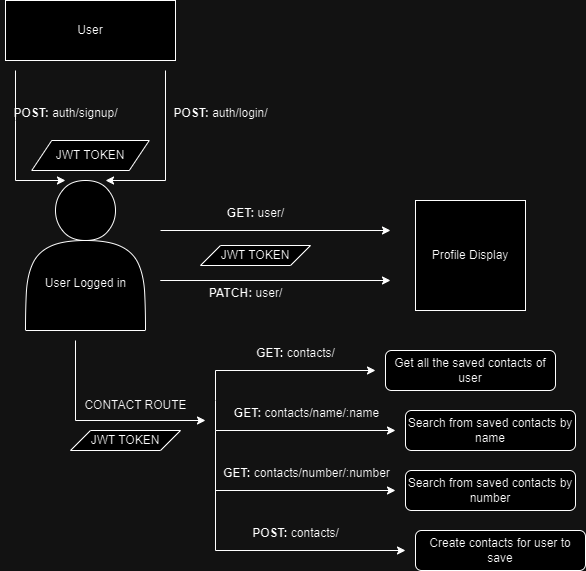

The diagram above was exported from draw.io. Its source (the exported page's mxGraphModel, read from the mxfile embedded in the PNG):
<mxGraphModel dx="1290" dy="564" grid="1" gridSize="10" guides="1" tooltips="1" connect="1" arrows="1" fold="1" page="1" pageScale="1" pageWidth="850" pageHeight="1100" math="0" shadow="0">
  <root>
    <mxCell id="0" />
    <mxCell id="1" parent="0" />
    <mxCell id="5FE2OyEfL4mJxGJUm0FH-2" value="User" style="rounded=0;whiteSpace=wrap;html=1;" parent="1" vertex="1">
      <mxGeometry x="70" y="100" width="170" height="60" as="geometry" />
    </mxCell>
    <mxCell id="5FE2OyEfL4mJxGJUm0FH-3" value="" style="endArrow=classic;html=1;rounded=0;entryX=0.333;entryY=0;entryDx=0;entryDy=0;entryPerimeter=0;" parent="1" target="5FE2OyEfL4mJxGJUm0FH-7" edge="1">
      <mxGeometry width="50" height="50" relative="1" as="geometry">
        <mxPoint x="80" y="170" as="sourcePoint" />
        <mxPoint x="80" y="280" as="targetPoint" />
        <Array as="points">
          <mxPoint x="80" y="220" />
          <mxPoint x="80" y="280" />
        </Array>
      </mxGeometry>
    </mxCell>
    <mxCell id="5FE2OyEfL4mJxGJUm0FH-4" value="" style="endArrow=classic;html=1;rounded=0;entryX=0.667;entryY=0;entryDx=0;entryDy=0;entryPerimeter=0;" parent="1" target="5FE2OyEfL4mJxGJUm0FH-7" edge="1">
      <mxGeometry width="50" height="50" relative="1" as="geometry">
        <mxPoint x="230" y="170" as="sourcePoint" />
        <mxPoint x="230" y="260" as="targetPoint" />
        <Array as="points">
          <mxPoint x="230" y="280" />
        </Array>
      </mxGeometry>
    </mxCell>
    <mxCell id="5FE2OyEfL4mJxGJUm0FH-5" value="&lt;b&gt;POST:&lt;/b&gt;&amp;nbsp;auth/signup/" style="text;html=1;align=center;verticalAlign=middle;resizable=0;points=[];autosize=1;strokeColor=none;fillColor=none;" parent="1" vertex="1">
      <mxGeometry x="65" y="198" width="130" height="30" as="geometry" />
    </mxCell>
    <mxCell id="5FE2OyEfL4mJxGJUm0FH-6" value="&lt;b&gt;POST:&lt;/b&gt;&amp;nbsp;auth/login/" style="text;html=1;align=center;verticalAlign=middle;resizable=0;points=[];autosize=1;strokeColor=none;fillColor=none;" parent="1" vertex="1">
      <mxGeometry x="225" y="198" width="120" height="30" as="geometry" />
    </mxCell>
    <mxCell id="5FE2OyEfL4mJxGJUm0FH-7" value="" style="shape=actor;whiteSpace=wrap;html=1;" parent="1" vertex="1">
      <mxGeometry x="90" y="280" width="120" height="150" as="geometry" />
    </mxCell>
    <mxCell id="5FE2OyEfL4mJxGJUm0FH-9" value="User Logged in&lt;div&gt;&lt;br&gt;&lt;/div&gt;" style="text;html=1;align=center;verticalAlign=middle;resizable=0;points=[];autosize=1;strokeColor=none;fillColor=none;" parent="1" vertex="1">
      <mxGeometry x="100" y="370" width="100" height="40" as="geometry" />
    </mxCell>
    <mxCell id="5FE2OyEfL4mJxGJUm0FH-10" value="" style="endArrow=classic;html=1;rounded=0;" parent="1" edge="1">
      <mxGeometry width="50" height="50" relative="1" as="geometry">
        <mxPoint x="225" y="330" as="sourcePoint" />
        <mxPoint x="455" y="330" as="targetPoint" />
      </mxGeometry>
    </mxCell>
    <mxCell id="5FE2OyEfL4mJxGJUm0FH-11" value="&lt;b&gt;GET:&lt;/b&gt;&amp;nbsp;user/&lt;div&gt;&lt;br&gt;&lt;/div&gt;" style="text;html=1;align=center;verticalAlign=middle;resizable=0;points=[];autosize=1;strokeColor=none;fillColor=none;" parent="1" vertex="1">
      <mxGeometry x="280" y="300" width="80" height="40" as="geometry" />
    </mxCell>
    <mxCell id="5FE2OyEfL4mJxGJUm0FH-12" value="" style="endArrow=classic;html=1;rounded=0;" parent="1" edge="1">
      <mxGeometry width="50" height="50" relative="1" as="geometry">
        <mxPoint x="140" y="440" as="sourcePoint" />
        <mxPoint x="270" y="520" as="targetPoint" />
        <Array as="points">
          <mxPoint x="140" y="520" />
        </Array>
      </mxGeometry>
    </mxCell>
    <mxCell id="5FE2OyEfL4mJxGJUm0FH-20" value="" style="endArrow=classic;html=1;rounded=0;" parent="1" edge="1">
      <mxGeometry width="50" height="50" relative="1" as="geometry">
        <mxPoint x="281" y="380" as="sourcePoint" />
        <mxPoint x="455" y="380" as="targetPoint" />
        <Array as="points">
          <mxPoint x="225" y="380" />
          <mxPoint x="275" y="380" />
          <mxPoint x="435" y="380" />
          <mxPoint x="425" y="380" />
        </Array>
      </mxGeometry>
    </mxCell>
    <mxCell id="5FE2OyEfL4mJxGJUm0FH-21" value="&lt;b&gt;PATCH:&lt;/b&gt;&amp;nbsp;user/&lt;div&gt;&lt;br&gt;&lt;/div&gt;" style="text;html=1;align=center;verticalAlign=middle;resizable=0;points=[];autosize=1;strokeColor=none;fillColor=none;" parent="1" vertex="1">
      <mxGeometry x="260" y="380" width="100" height="40" as="geometry" />
    </mxCell>
    <mxCell id="5FE2OyEfL4mJxGJUm0FH-23" value="Profile Display" style="whiteSpace=wrap;html=1;aspect=fixed;" parent="1" vertex="1">
      <mxGeometry x="480" y="300" width="110" height="110" as="geometry" />
    </mxCell>
    <mxCell id="t9zRPjDw90koJueK_y42-1" value="JWT TOKEN" style="shape=parallelogram;perimeter=parallelogramPerimeter;whiteSpace=wrap;html=1;fixedSize=1;" vertex="1" parent="1">
      <mxGeometry x="96.25" y="240" width="117.5" height="30" as="geometry" />
    </mxCell>
    <mxCell id="t9zRPjDw90koJueK_y42-2" value="JWT TOKEN" style="shape=parallelogram;perimeter=parallelogramPerimeter;whiteSpace=wrap;html=1;fixedSize=1;" vertex="1" parent="1">
      <mxGeometry x="265" y="345" width="110" height="20" as="geometry" />
    </mxCell>
    <mxCell id="t9zRPjDw90koJueK_y42-5" value="" style="endArrow=none;html=1;rounded=0;" edge="1" parent="1">
      <mxGeometry width="50" height="50" relative="1" as="geometry">
        <mxPoint x="280" y="650" as="sourcePoint" />
        <mxPoint x="280" y="470" as="targetPoint" />
        <Array as="points">
          <mxPoint x="280" y="530" />
          <mxPoint x="280" y="500" />
        </Array>
      </mxGeometry>
    </mxCell>
    <mxCell id="t9zRPjDw90koJueK_y42-6" value="JWT TOKEN" style="shape=parallelogram;perimeter=parallelogramPerimeter;whiteSpace=wrap;html=1;fixedSize=1;" vertex="1" parent="1">
      <mxGeometry x="135" y="530" width="110" height="20" as="geometry" />
    </mxCell>
    <mxCell id="t9zRPjDw90koJueK_y42-7" value="CONTACT ROUTE" style="text;html=1;align=center;verticalAlign=middle;resizable=0;points=[];autosize=1;strokeColor=none;fillColor=none;" vertex="1" parent="1">
      <mxGeometry x="135" y="490" width="130" height="30" as="geometry" />
    </mxCell>
    <mxCell id="t9zRPjDw90koJueK_y42-9" value="" style="endArrow=classic;html=1;rounded=0;" edge="1" parent="1">
      <mxGeometry width="50" height="50" relative="1" as="geometry">
        <mxPoint x="280" y="470" as="sourcePoint" />
        <mxPoint x="440" y="470" as="targetPoint" />
        <Array as="points" />
      </mxGeometry>
    </mxCell>
    <mxCell id="t9zRPjDw90koJueK_y42-10" value="&lt;b&gt;GET:&lt;/b&gt;&amp;nbsp;contacts/&lt;div&gt;&lt;br&gt;&lt;/div&gt;" style="text;html=1;align=center;verticalAlign=middle;resizable=0;points=[];autosize=1;strokeColor=none;fillColor=none;" vertex="1" parent="1">
      <mxGeometry x="310" y="440" width="100" height="40" as="geometry" />
    </mxCell>
    <mxCell id="t9zRPjDw90koJueK_y42-11" value="Get all the saved contacts of user" style="rounded=1;whiteSpace=wrap;html=1;" vertex="1" parent="1">
      <mxGeometry x="450" y="450" width="170" height="40" as="geometry" />
    </mxCell>
    <mxCell id="t9zRPjDw90koJueK_y42-12" value="" style="endArrow=classic;html=1;rounded=0;" edge="1" parent="1">
      <mxGeometry width="50" height="50" relative="1" as="geometry">
        <mxPoint x="280" y="530" as="sourcePoint" />
        <mxPoint x="460" y="530" as="targetPoint" />
        <Array as="points" />
      </mxGeometry>
    </mxCell>
    <mxCell id="t9zRPjDw90koJueK_y42-13" value="&lt;b&gt;GET:&lt;/b&gt;&amp;nbsp;contacts/name/:name&lt;div&gt;&lt;br&gt;&lt;/div&gt;" style="text;html=1;align=center;verticalAlign=middle;resizable=0;points=[];autosize=1;strokeColor=none;fillColor=none;" vertex="1" parent="1">
      <mxGeometry x="286" y="500" width="170" height="40" as="geometry" />
    </mxCell>
    <mxCell id="t9zRPjDw90koJueK_y42-15" value="Search from saved contacts by name" style="rounded=1;whiteSpace=wrap;html=1;" vertex="1" parent="1">
      <mxGeometry x="470" y="510" width="170" height="40" as="geometry" />
    </mxCell>
    <mxCell id="t9zRPjDw90koJueK_y42-16" value="" style="endArrow=classic;html=1;rounded=0;" edge="1" parent="1">
      <mxGeometry width="50" height="50" relative="1" as="geometry">
        <mxPoint x="280" y="590" as="sourcePoint" />
        <mxPoint x="460" y="590" as="targetPoint" />
        <Array as="points" />
      </mxGeometry>
    </mxCell>
    <mxCell id="t9zRPjDw90koJueK_y42-17" value="&lt;b&gt;GET:&lt;/b&gt;&amp;nbsp;contacts/number/:number&lt;div&gt;&lt;br&gt;&lt;/div&gt;" style="text;html=1;align=center;verticalAlign=middle;resizable=0;points=[];autosize=1;strokeColor=none;fillColor=none;" vertex="1" parent="1">
      <mxGeometry x="276" y="560" width="190" height="40" as="geometry" />
    </mxCell>
    <mxCell id="t9zRPjDw90koJueK_y42-19" value="Search from saved contacts by number" style="rounded=1;whiteSpace=wrap;html=1;" vertex="1" parent="1">
      <mxGeometry x="470" y="570" width="170" height="40" as="geometry" />
    </mxCell>
    <mxCell id="t9zRPjDw90koJueK_y42-20" value="" style="endArrow=classic;html=1;rounded=0;" edge="1" parent="1">
      <mxGeometry width="50" height="50" relative="1" as="geometry">
        <mxPoint x="280" y="650" as="sourcePoint" />
        <mxPoint x="470" y="650" as="targetPoint" />
        <Array as="points" />
      </mxGeometry>
    </mxCell>
    <mxCell id="t9zRPjDw90koJueK_y42-21" value="&lt;b&gt;POST:&lt;/b&gt;&amp;nbsp;contacts/&lt;div&gt;&lt;br&gt;&lt;/div&gt;" style="text;html=1;align=center;verticalAlign=middle;resizable=0;points=[];autosize=1;strokeColor=none;fillColor=none;" vertex="1" parent="1">
      <mxGeometry x="305" y="620" width="110" height="40" as="geometry" />
    </mxCell>
    <mxCell id="t9zRPjDw90koJueK_y42-22" value="Create contacts for user to save" style="rounded=1;whiteSpace=wrap;html=1;" vertex="1" parent="1">
      <mxGeometry x="480" y="630" width="170" height="40" as="geometry" />
    </mxCell>
  </root>
</mxGraphModel>